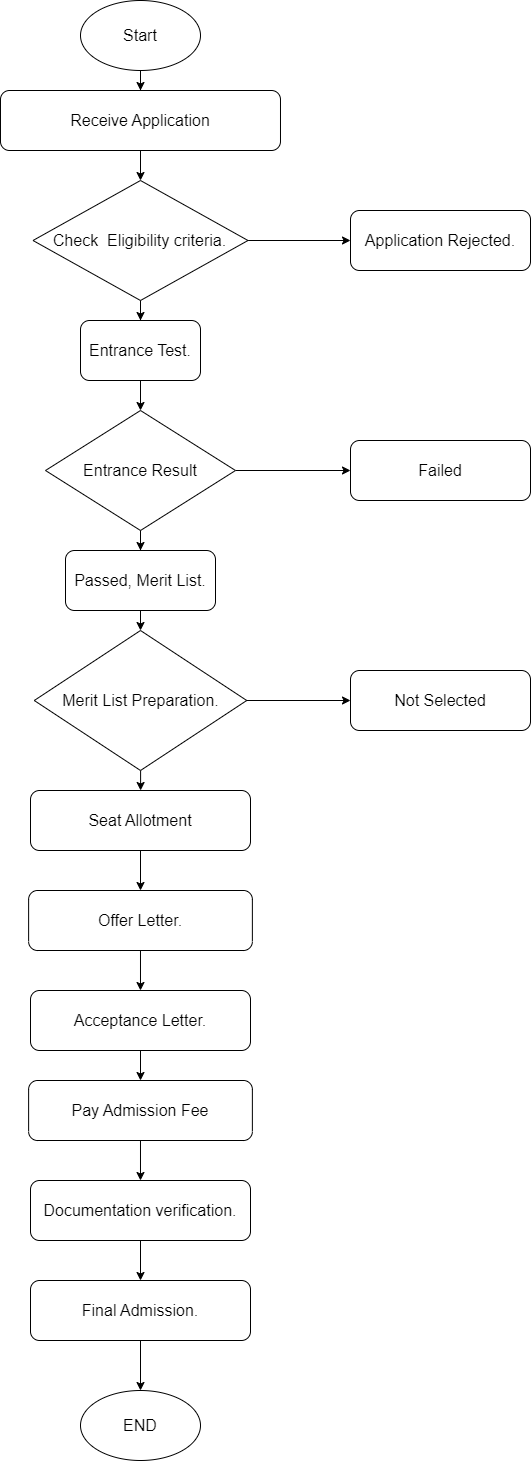

The diagram above was exported from draw.io. Its source (the exported page's mxGraphModel, read from the mxfile embedded in the PNG):
<mxGraphModel dx="840" dy="454" grid="1" gridSize="10" guides="1" tooltips="1" connect="1" arrows="1" fold="1" page="1" pageScale="1" pageWidth="850" pageHeight="1100" math="0" shadow="0">
  <root>
    <mxCell id="0" />
    <mxCell id="1" parent="0" />
    <mxCell id="C3whG2LWtcC-ZwPrGYpv-3" value="" style="edgeStyle=orthogonalEdgeStyle;rounded=0;orthogonalLoop=1;jettySize=auto;html=1;" edge="1" parent="1" source="d35V8mpCLJeYDRfa0QBV-1" target="d35V8mpCLJeYDRfa0QBV-5">
      <mxGeometry relative="1" as="geometry" />
    </mxCell>
    <mxCell id="d35V8mpCLJeYDRfa0QBV-1" value="&lt;font style=&quot;font-size: 16px;&quot;&gt;Start&lt;/font&gt;" style="ellipse;whiteSpace=wrap;html=1;" parent="1" vertex="1">
      <mxGeometry x="310" width="120" height="70" as="geometry" />
    </mxCell>
    <mxCell id="C3whG2LWtcC-ZwPrGYpv-4" value="" style="edgeStyle=orthogonalEdgeStyle;rounded=0;orthogonalLoop=1;jettySize=auto;html=1;" edge="1" parent="1" source="d35V8mpCLJeYDRfa0QBV-5" target="d35V8mpCLJeYDRfa0QBV-6">
      <mxGeometry relative="1" as="geometry" />
    </mxCell>
    <mxCell id="d35V8mpCLJeYDRfa0QBV-5" value="&lt;font style=&quot;font-size: 16px;&quot;&gt;Receive Application&lt;/font&gt;" style="rounded=1;whiteSpace=wrap;html=1;" parent="1" vertex="1">
      <mxGeometry x="229.99" y="90" width="280" height="60" as="geometry" />
    </mxCell>
    <mxCell id="d35V8mpCLJeYDRfa0QBV-10" value="" style="edgeStyle=orthogonalEdgeStyle;rounded=0;orthogonalLoop=1;jettySize=auto;html=1;" parent="1" source="d35V8mpCLJeYDRfa0QBV-6" target="d35V8mpCLJeYDRfa0QBV-7" edge="1">
      <mxGeometry relative="1" as="geometry" />
    </mxCell>
    <mxCell id="d35V8mpCLJeYDRfa0QBV-14" value="" style="edgeStyle=orthogonalEdgeStyle;rounded=0;orthogonalLoop=1;jettySize=auto;html=1;" parent="1" source="d35V8mpCLJeYDRfa0QBV-6" target="d35V8mpCLJeYDRfa0QBV-12" edge="1">
      <mxGeometry relative="1" as="geometry" />
    </mxCell>
    <mxCell id="d35V8mpCLJeYDRfa0QBV-6" value="&lt;font style=&quot;font-size: 16px;&quot;&gt;Check&amp;nbsp; Eligibility criteria.&lt;/font&gt;" style="rhombus;whiteSpace=wrap;html=1;" parent="1" vertex="1">
      <mxGeometry x="262.49" y="180" width="215" height="120" as="geometry" />
    </mxCell>
    <mxCell id="d35V8mpCLJeYDRfa0QBV-11" value="" style="edgeStyle=orthogonalEdgeStyle;rounded=0;orthogonalLoop=1;jettySize=auto;html=1;" parent="1" source="d35V8mpCLJeYDRfa0QBV-7" target="d35V8mpCLJeYDRfa0QBV-9" edge="1">
      <mxGeometry relative="1" as="geometry" />
    </mxCell>
    <mxCell id="d35V8mpCLJeYDRfa0QBV-7" value="&lt;font style=&quot;font-size: 16px;&quot;&gt;Entrance Test.&lt;/font&gt;" style="rounded=1;whiteSpace=wrap;html=1;" parent="1" vertex="1">
      <mxGeometry x="310" y="320" width="120" height="60" as="geometry" />
    </mxCell>
    <mxCell id="d35V8mpCLJeYDRfa0QBV-15" value="" style="edgeStyle=orthogonalEdgeStyle;rounded=0;orthogonalLoop=1;jettySize=auto;html=1;" parent="1" source="d35V8mpCLJeYDRfa0QBV-9" target="d35V8mpCLJeYDRfa0QBV-13" edge="1">
      <mxGeometry relative="1" as="geometry" />
    </mxCell>
    <mxCell id="d35V8mpCLJeYDRfa0QBV-17" value="" style="edgeStyle=orthogonalEdgeStyle;rounded=0;orthogonalLoop=1;jettySize=auto;html=1;" parent="1" source="d35V8mpCLJeYDRfa0QBV-9" target="d35V8mpCLJeYDRfa0QBV-16" edge="1">
      <mxGeometry relative="1" as="geometry" />
    </mxCell>
    <mxCell id="d35V8mpCLJeYDRfa0QBV-9" value="&lt;font style=&quot;font-size: 16px;&quot;&gt;Entrance Result&lt;/font&gt;" style="rhombus;whiteSpace=wrap;html=1;" parent="1" vertex="1">
      <mxGeometry x="275" y="410" width="190" height="120" as="geometry" />
    </mxCell>
    <mxCell id="d35V8mpCLJeYDRfa0QBV-12" value="&lt;font style=&quot;font-size: 16px;&quot;&gt;Application Rejected.&lt;/font&gt;" style="rounded=1;whiteSpace=wrap;html=1;" parent="1" vertex="1">
      <mxGeometry x="580" y="210" width="180" height="60" as="geometry" />
    </mxCell>
    <mxCell id="d35V8mpCLJeYDRfa0QBV-13" value="&lt;font style=&quot;font-size: 16px;&quot;&gt;Failed&lt;/font&gt;" style="rounded=1;whiteSpace=wrap;html=1;" parent="1" vertex="1">
      <mxGeometry x="580" y="440" width="180" height="60" as="geometry" />
    </mxCell>
    <mxCell id="d35V8mpCLJeYDRfa0QBV-19" value="" style="edgeStyle=orthogonalEdgeStyle;rounded=0;orthogonalLoop=1;jettySize=auto;html=1;" parent="1" source="d35V8mpCLJeYDRfa0QBV-16" target="d35V8mpCLJeYDRfa0QBV-18" edge="1">
      <mxGeometry relative="1" as="geometry" />
    </mxCell>
    <mxCell id="d35V8mpCLJeYDRfa0QBV-16" value="&lt;font style=&quot;font-size: 16px;&quot;&gt;&lt;font style=&quot;font-size: 16px;&quot;&gt;Passed&lt;/font&gt;, Merit List.&lt;/font&gt;" style="rounded=1;whiteSpace=wrap;html=1;" parent="1" vertex="1">
      <mxGeometry x="295" y="550" width="150" height="60" as="geometry" />
    </mxCell>
    <mxCell id="d35V8mpCLJeYDRfa0QBV-21" value="" style="edgeStyle=orthogonalEdgeStyle;rounded=0;orthogonalLoop=1;jettySize=auto;html=1;" parent="1" source="d35V8mpCLJeYDRfa0QBV-18" target="d35V8mpCLJeYDRfa0QBV-20" edge="1">
      <mxGeometry relative="1" as="geometry" />
    </mxCell>
    <mxCell id="d35V8mpCLJeYDRfa0QBV-23" value="" style="edgeStyle=orthogonalEdgeStyle;rounded=0;orthogonalLoop=1;jettySize=auto;html=1;" parent="1" source="d35V8mpCLJeYDRfa0QBV-18" target="d35V8mpCLJeYDRfa0QBV-22" edge="1">
      <mxGeometry relative="1" as="geometry" />
    </mxCell>
    <mxCell id="d35V8mpCLJeYDRfa0QBV-18" value="&lt;font style=&quot;font-size: 16px;&quot;&gt;Merit List Preparation.&lt;/font&gt;" style="rhombus;whiteSpace=wrap;html=1;" parent="1" vertex="1">
      <mxGeometry x="263.75" y="630" width="212.5" height="140" as="geometry" />
    </mxCell>
    <mxCell id="d35V8mpCLJeYDRfa0QBV-20" value="&lt;font style=&quot;font-size: 16px;&quot;&gt;Not Selected&lt;/font&gt;" style="rounded=1;whiteSpace=wrap;html=1;" parent="1" vertex="1">
      <mxGeometry x="580" y="670" width="180" height="60" as="geometry" />
    </mxCell>
    <mxCell id="d35V8mpCLJeYDRfa0QBV-30" value="" style="edgeStyle=orthogonalEdgeStyle;rounded=0;orthogonalLoop=1;jettySize=auto;html=1;" parent="1" source="d35V8mpCLJeYDRfa0QBV-22" target="d35V8mpCLJeYDRfa0QBV-24" edge="1">
      <mxGeometry relative="1" as="geometry" />
    </mxCell>
    <mxCell id="d35V8mpCLJeYDRfa0QBV-22" value="&lt;font style=&quot;font-size: 16px;&quot;&gt;Seat Allotment&lt;/font&gt;" style="rounded=1;whiteSpace=wrap;html=1;" parent="1" vertex="1">
      <mxGeometry x="260" y="790" width="220" height="60" as="geometry" />
    </mxCell>
    <mxCell id="d35V8mpCLJeYDRfa0QBV-31" value="" style="edgeStyle=orthogonalEdgeStyle;rounded=0;orthogonalLoop=1;jettySize=auto;html=1;" parent="1" source="d35V8mpCLJeYDRfa0QBV-24" target="d35V8mpCLJeYDRfa0QBV-25" edge="1">
      <mxGeometry relative="1" as="geometry" />
    </mxCell>
    <mxCell id="d35V8mpCLJeYDRfa0QBV-24" value="&lt;font style=&quot;font-size: 16px;&quot;&gt;Offer Letter.&lt;/font&gt;" style="rounded=1;whiteSpace=wrap;html=1;" parent="1" vertex="1">
      <mxGeometry x="258.12" y="890" width="223.75" height="60" as="geometry" />
    </mxCell>
    <mxCell id="d35V8mpCLJeYDRfa0QBV-32" value="" style="edgeStyle=orthogonalEdgeStyle;rounded=0;orthogonalLoop=1;jettySize=auto;html=1;" parent="1" source="d35V8mpCLJeYDRfa0QBV-25" target="d35V8mpCLJeYDRfa0QBV-26" edge="1">
      <mxGeometry relative="1" as="geometry" />
    </mxCell>
    <mxCell id="d35V8mpCLJeYDRfa0QBV-25" value="&lt;font style=&quot;font-size: 16px;&quot;&gt;Acceptance Letter.&lt;/font&gt;" style="rounded=1;whiteSpace=wrap;html=1;" parent="1" vertex="1">
      <mxGeometry x="260" y="990" width="220" height="60" as="geometry" />
    </mxCell>
    <mxCell id="d35V8mpCLJeYDRfa0QBV-33" value="" style="edgeStyle=orthogonalEdgeStyle;rounded=0;orthogonalLoop=1;jettySize=auto;html=1;" parent="1" source="d35V8mpCLJeYDRfa0QBV-26" target="d35V8mpCLJeYDRfa0QBV-27" edge="1">
      <mxGeometry relative="1" as="geometry" />
    </mxCell>
    <mxCell id="d35V8mpCLJeYDRfa0QBV-26" value="&lt;font style=&quot;font-size: 16px;&quot;&gt;Pay Admission Fee&lt;/font&gt;" style="rounded=1;whiteSpace=wrap;html=1;" parent="1" vertex="1">
      <mxGeometry x="258.12" y="1080" width="223.75" height="60" as="geometry" />
    </mxCell>
    <mxCell id="d35V8mpCLJeYDRfa0QBV-34" value="" style="edgeStyle=orthogonalEdgeStyle;rounded=0;orthogonalLoop=1;jettySize=auto;html=1;" parent="1" source="d35V8mpCLJeYDRfa0QBV-27" target="d35V8mpCLJeYDRfa0QBV-28" edge="1">
      <mxGeometry relative="1" as="geometry" />
    </mxCell>
    <mxCell id="d35V8mpCLJeYDRfa0QBV-27" value="&lt;font style=&quot;font-size: 16px;&quot;&gt;Documentation verification.&lt;/font&gt;" style="rounded=1;whiteSpace=wrap;html=1;" parent="1" vertex="1">
      <mxGeometry x="260" y="1180" width="220" height="60" as="geometry" />
    </mxCell>
    <mxCell id="d35V8mpCLJeYDRfa0QBV-35" value="" style="edgeStyle=orthogonalEdgeStyle;rounded=0;orthogonalLoop=1;jettySize=auto;html=1;" parent="1" source="d35V8mpCLJeYDRfa0QBV-28" target="d35V8mpCLJeYDRfa0QBV-29" edge="1">
      <mxGeometry relative="1" as="geometry" />
    </mxCell>
    <mxCell id="d35V8mpCLJeYDRfa0QBV-28" value="&lt;font style=&quot;font-size: 16px;&quot;&gt;Final Admission.&lt;/font&gt;" style="rounded=1;whiteSpace=wrap;html=1;" parent="1" vertex="1">
      <mxGeometry x="260" y="1280" width="220" height="60" as="geometry" />
    </mxCell>
    <mxCell id="d35V8mpCLJeYDRfa0QBV-29" value="&lt;font style=&quot;font-size: 16px;&quot;&gt;END&lt;/font&gt;" style="ellipse;whiteSpace=wrap;html=1;" parent="1" vertex="1">
      <mxGeometry x="310" y="1390" width="120" height="70" as="geometry" />
    </mxCell>
  </root>
</mxGraphModel>